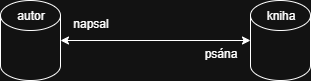

The diagram above was exported from draw.io. Its source (the exported page's mxGraphModel, read from the mxfile embedded in the PNG):
<mxGraphModel dx="1385" dy="785" grid="1" gridSize="10" guides="1" tooltips="1" connect="1" arrows="1" fold="1" page="1" pageScale="1" pageWidth="827" pageHeight="1169" math="0" shadow="0">
  <root>
    <mxCell id="0" />
    <mxCell id="1" parent="0" />
    <mxCell id="R8hGlSXc3doVunIZTacv-1" value="" style="shape=cylinder3;whiteSpace=wrap;html=1;boundedLbl=1;backgroundOutline=1;size=15;" vertex="1" parent="1">
      <mxGeometry x="250" y="200" width="60" height="80" as="geometry" />
    </mxCell>
    <mxCell id="R8hGlSXc3doVunIZTacv-2" value="" style="shape=cylinder3;whiteSpace=wrap;html=1;boundedLbl=1;backgroundOutline=1;size=15;direction=south;rotation=-90;" vertex="1" parent="1">
      <mxGeometry x="490" y="210" width="80" height="60" as="geometry" />
    </mxCell>
    <mxCell id="R8hGlSXc3doVunIZTacv-3" value="" style="endArrow=classic;startArrow=classic;html=1;rounded=0;entryX=0;entryY=0.5;entryDx=0;entryDy=0;entryPerimeter=0;exitX=1;exitY=0.5;exitDx=0;exitDy=0;exitPerimeter=0;" edge="1" parent="1" source="R8hGlSXc3doVunIZTacv-1" target="R8hGlSXc3doVunIZTacv-2">
      <mxGeometry width="50" height="50" relative="1" as="geometry">
        <mxPoint x="240" y="420" as="sourcePoint" />
        <mxPoint x="290" y="370" as="targetPoint" />
      </mxGeometry>
    </mxCell>
    <mxCell id="R8hGlSXc3doVunIZTacv-5" value="autor" style="text;html=1;align=center;verticalAlign=middle;resizable=0;points=[];autosize=1;strokeColor=none;fillColor=none;" vertex="1" parent="1">
      <mxGeometry x="255" y="200" width="50" height="30" as="geometry" />
    </mxCell>
    <mxCell id="R8hGlSXc3doVunIZTacv-6" value="kniha" style="text;html=1;align=center;verticalAlign=middle;resizable=0;points=[];autosize=1;strokeColor=none;fillColor=none;" vertex="1" parent="1">
      <mxGeometry x="505" y="200" width="50" height="30" as="geometry" />
    </mxCell>
    <mxCell id="R8hGlSXc3doVunIZTacv-7" value="napsal" style="text;html=1;align=center;verticalAlign=middle;resizable=0;points=[];autosize=1;strokeColor=none;fillColor=none;" vertex="1" parent="1">
      <mxGeometry x="310" y="208" width="60" height="30" as="geometry" />
    </mxCell>
    <mxCell id="R8hGlSXc3doVunIZTacv-8" value="psána" style="text;html=1;align=center;verticalAlign=middle;resizable=0;points=[];autosize=1;strokeColor=none;fillColor=none;" vertex="1" parent="1">
      <mxGeometry x="440" y="238" width="60" height="30" as="geometry" />
    </mxCell>
  </root>
</mxGraphModel>